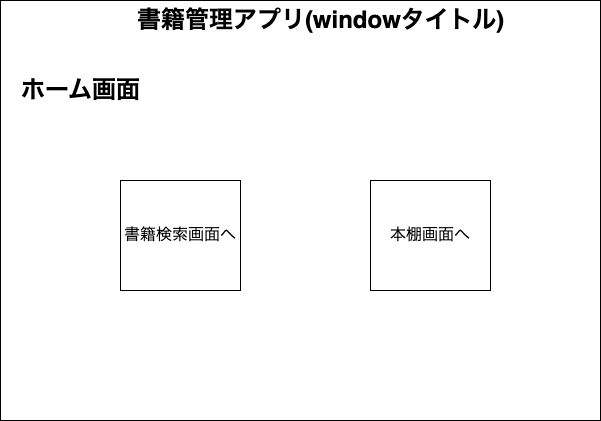

The diagram above was exported from draw.io. Its source (the exported page's mxGraphModel, read from the mxfile embedded in the PNG):
<mxGraphModel dx="560" dy="385" grid="1" gridSize="10" guides="1" tooltips="1" connect="1" arrows="1" fold="1" page="1" pageScale="1" pageWidth="827" pageHeight="1169" math="0" shadow="0">
  <root>
    <mxCell id="0" />
    <mxCell id="1" parent="0" />
    <mxCell id="3" value="" style="rounded=0;whiteSpace=wrap;html=1;" parent="1" vertex="1">
      <mxGeometry x="20" y="20" width="600" height="420" as="geometry" />
    </mxCell>
    <mxCell id="4" value="&lt;font style=&quot;font-size: 16px;&quot;&gt;書籍検索画面へ&lt;/font&gt;" style="rounded=0;whiteSpace=wrap;html=1;" parent="1" vertex="1">
      <mxGeometry x="140" y="200" width="120" height="110" as="geometry" />
    </mxCell>
    <mxCell id="5" value="&lt;span style=&quot;font-size: 16px;&quot;&gt;本棚画面へ&lt;/span&gt;" style="rounded=0;whiteSpace=wrap;html=1;" parent="1" vertex="1">
      <mxGeometry x="390" y="200" width="120" height="110" as="geometry" />
    </mxCell>
    <mxCell id="6" value="ホーム画面" style="text;strokeColor=none;fillColor=none;html=1;fontSize=24;fontStyle=1;verticalAlign=middle;align=center;" parent="1" vertex="1">
      <mxGeometry x="50" y="90" width="100" height="40" as="geometry" />
    </mxCell>
    <mxCell id="7" value="書籍管理アプリ(windowタイトル)" style="text;strokeColor=none;fillColor=none;html=1;fontSize=24;fontStyle=1;verticalAlign=middle;align=center;" parent="1" vertex="1">
      <mxGeometry x="290" y="20" width="100" height="40" as="geometry" />
    </mxCell>
  </root>
</mxGraphModel>